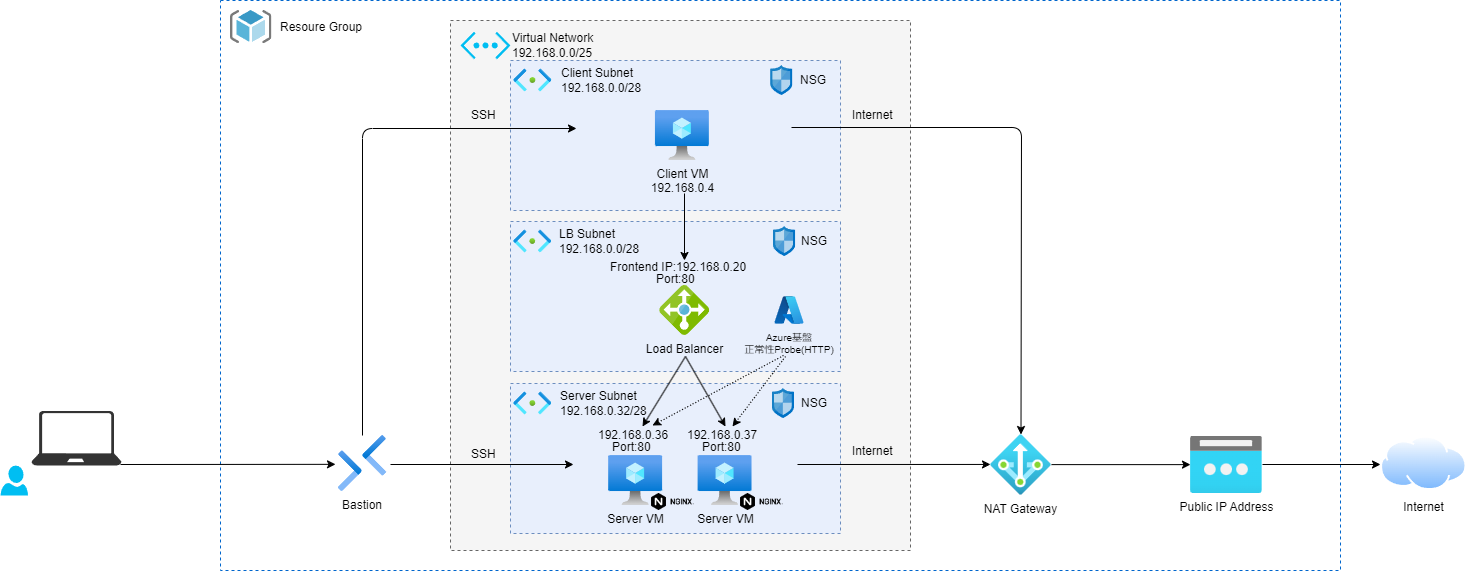

The diagram above was exported from draw.io. Its source (the exported page's mxGraphModel, read from the mxfile embedded in the PNG):
<mxGraphModel dx="2521" dy="678" grid="1" gridSize="10" guides="1" tooltips="1" connect="1" arrows="1" fold="1" page="1" pageScale="1" pageWidth="850" pageHeight="1100" math="0" shadow="0">
  <root>
    <mxCell id="0" />
    <mxCell id="1" parent="0" />
    <mxCell id="214" value="" style="rounded=0;whiteSpace=wrap;html=1;fontColor=#FFFFFF;fillColor=none;strokeColor=#0066CC;dashed=1;" parent="1" vertex="1">
      <mxGeometry x="-240" y="130" width="1120" height="570" as="geometry" />
    </mxCell>
    <mxCell id="216" value="" style="rounded=0;whiteSpace=wrap;html=1;fontColor=#333333;fillColor=#f5f5f5;strokeColor=#666666;dashed=1;" parent="1" vertex="1">
      <mxGeometry x="-10" y="150" width="460" height="530" as="geometry" />
    </mxCell>
    <mxCell id="2" value="" style="verticalLabelPosition=bottom;html=1;verticalAlign=top;align=center;strokeColor=none;fillColor=#00BEF2;shape=mxgraph.azure.virtual_network;pointerEvents=1;" parent="1" vertex="1">
      <mxGeometry y="161.25" width="50" height="27.500000000000004" as="geometry" />
    </mxCell>
    <mxCell id="3" value="Virtual Network&lt;br&gt;192.168.0.0/25" style="text;html=1;strokeColor=none;fillColor=none;align=left;verticalAlign=middle;whiteSpace=wrap;rounded=0;" parent="1" vertex="1">
      <mxGeometry x="50" y="160" width="210" height="30" as="geometry" />
    </mxCell>
    <mxCell id="123" value="Bastion" style="shape=image;verticalLabelPosition=bottom;labelBackgroundColor=none;verticalAlign=top;aspect=fixed;imageAspect=0;image=data:image/svg+xml,(base64 omitted: 2084 chars);fontColor=default;" parent="1" vertex="1">
      <mxGeometry x="-126" y="565" width="56" height="56" as="geometry" />
    </mxCell>
    <mxCell id="127" value="NAT Gateway" style="shape=image;verticalLabelPosition=bottom;labelBackgroundColor=none;verticalAlign=top;aspect=fixed;imageAspect=0;image=data:image/svg+xml,(base64 omitted: 2748 chars);" parent="1" vertex="1">
      <mxGeometry x="530" y="564" width="61" height="61" as="geometry" />
    </mxCell>
    <mxCell id="128" value="Public IP Address" style="aspect=fixed;html=1;points=[];align=center;image;fontSize=12;image=img/lib/azure2/networking/Public_IP_Addresses.svg;strokeColor=default;labelBackgroundColor=none;" parent="1" vertex="1">
      <mxGeometry x="730" y="565.5" width="71.88" height="57.5" as="geometry" />
    </mxCell>
    <mxCell id="132" value="Internet" style="aspect=fixed;perimeter=ellipsePerimeter;html=1;align=center;shadow=0;dashed=0;spacingTop=3;image;image=img/lib/active_directory/internet_cloud.svg;labelBackgroundColor=none;" parent="1" vertex="1">
      <mxGeometry x="920" y="565.5" width="86.51" height="54.5" as="geometry" />
    </mxCell>
    <mxCell id="227" value="" style="group" parent="1" vertex="1" connectable="0">
      <mxGeometry x="50" y="351" width="380" height="150" as="geometry" />
    </mxCell>
    <mxCell id="228" value="" style="rounded=0;whiteSpace=wrap;html=1;fillColor=#E8EFFC;strokeColor=#6c8ebf;dashed=1;" parent="227" vertex="1">
      <mxGeometry width="330" height="150" as="geometry" />
    </mxCell>
    <mxCell id="229" value="" style="shape=image;verticalLabelPosition=bottom;labelBackgroundColor=default;verticalAlign=top;aspect=fixed;imageAspect=0;image=data:image/svg+xml,(base64 omitted: 1948 chars);" parent="227" vertex="1">
      <mxGeometry x="2.2222222222222103" width="40" height="40" as="geometry" />
    </mxCell>
    <mxCell id="230" value="LB Subnet&lt;br&gt;192.168.0.0/28" style="text;html=1;strokeColor=none;fillColor=none;align=left;verticalAlign=middle;whiteSpace=wrap;rounded=0;" parent="227" vertex="1">
      <mxGeometry x="46.66666666666667" y="5" width="233.33333333333334" height="30" as="geometry" />
    </mxCell>
    <mxCell id="232" value="" style="group" parent="227" vertex="1" connectable="0">
      <mxGeometry x="160.77777777777777" y="5" width="168.88888888888889" height="30" as="geometry" />
    </mxCell>
    <mxCell id="233" value="" style="group" parent="232" vertex="1" connectable="0">
      <mxGeometry x="102.22222222222223" width="66.66666666666667" height="30" as="geometry" />
    </mxCell>
    <mxCell id="234" value="" style="sketch=0;aspect=fixed;html=1;points=[];align=center;image;fontSize=12;image=img/lib/mscae/Network_Security_Groups_Classic.svg;" parent="233" vertex="1">
      <mxGeometry width="22.2" height="30" as="geometry" />
    </mxCell>
    <mxCell id="235" value="NSG" style="text;html=1;strokeColor=none;fillColor=none;align=left;verticalAlign=middle;whiteSpace=wrap;rounded=0;" parent="233" vertex="1">
      <mxGeometry x="26.155555555555548" width="40.51111111111111" height="30" as="geometry" />
    </mxCell>
    <mxCell id="12" value="Load Balancer&lt;span style=&quot;&quot;&gt;&lt;br&gt;&lt;/span&gt;" style="sketch=0;aspect=fixed;html=1;points=[];align=center;image;fontSize=12;image=img/lib/mscae/Load_Balancer_feature.svg;labelBackgroundColor=none;" parent="227" vertex="1">
      <mxGeometry x="149.22222222222223" y="64" width="50" height="50" as="geometry" />
    </mxCell>
    <mxCell id="265" value="" style="group" parent="227" vertex="1" connectable="0">
      <mxGeometry x="98.11111111111111" y="31" width="166.66666666666669" height="43" as="geometry" />
    </mxCell>
    <mxCell id="255" value="Frontend IP:192.168.0.20" style="text;html=1;strokeColor=none;fillColor=none;align=left;verticalAlign=middle;whiteSpace=wrap;rounded=0;" parent="265" vertex="1">
      <mxGeometry width="166.66666666666669" height="30" as="geometry" />
    </mxCell>
    <mxCell id="264" value="Port:80" style="text;html=1;strokeColor=none;fillColor=none;align=left;verticalAlign=middle;whiteSpace=wrap;rounded=0;" parent="265" vertex="1">
      <mxGeometry x="45.55555555555556" y="12" width="166.66666666666669" height="30" as="geometry" />
    </mxCell>
    <mxCell id="285" value="Azure基盤&#10;正常性Probe(HTTP)" style="shape=image;verticalLabelPosition=bottom;labelBackgroundColor=none;verticalAlign=top;aspect=fixed;imageAspect=0;image=data:image/svg+xml,(base64 omitted: 2700 chars);fontSize=10;strokeWidth=0;" vertex="1" parent="227">
      <mxGeometry x="264" y="74" width="30" height="30" as="geometry" />
    </mxCell>
    <mxCell id="133" value="" style="endArrow=classic;html=1;" parent="1" edge="1">
      <mxGeometry width="50" height="50" relative="1" as="geometry">
        <mxPoint x="802" y="594" as="sourcePoint" />
        <mxPoint x="920" y="594" as="targetPoint" />
        <Array as="points" />
      </mxGeometry>
    </mxCell>
    <mxCell id="136" value="" style="endArrow=classic;html=1;entryX=0;entryY=0.498;entryDx=0;entryDy=0;entryPerimeter=0;" parent="1" target="128" edge="1">
      <mxGeometry width="50" height="50" relative="1" as="geometry">
        <mxPoint x="591" y="594.11" as="sourcePoint" />
        <mxPoint x="709" y="594.11" as="targetPoint" />
        <Array as="points" />
      </mxGeometry>
    </mxCell>
    <mxCell id="226" value="" style="group" parent="1" vertex="1" connectable="0">
      <mxGeometry x="50" y="190" width="330" height="150" as="geometry" />
    </mxCell>
    <mxCell id="218" value="" style="rounded=0;whiteSpace=wrap;html=1;fillColor=#E8EFFC;strokeColor=#6c8ebf;dashed=1;" parent="226" vertex="1">
      <mxGeometry width="330" height="150" as="geometry" />
    </mxCell>
    <mxCell id="217" value="" style="shape=image;verticalLabelPosition=bottom;labelBackgroundColor=default;verticalAlign=top;aspect=fixed;imageAspect=0;image=data:image/svg+xml,(base64 omitted: 1948 chars);" parent="226" vertex="1">
      <mxGeometry x="2.3495879120878995" width="40" height="40" as="geometry" />
    </mxCell>
    <mxCell id="219" value="Client Subnet&lt;br&gt;192.168.0.0/28" style="text;html=1;strokeColor=none;fillColor=none;align=left;verticalAlign=middle;whiteSpace=wrap;rounded=0;" parent="226" vertex="1">
      <mxGeometry x="49.34134615384615" y="5" width="246.70673076923077" height="30" as="geometry" />
    </mxCell>
    <mxCell id="223" value="Client VM&lt;br&gt;192.168.0.4" style="aspect=fixed;html=1;points=[];align=center;image;fontSize=12;image=img/lib/azure2/compute/Virtual_Machine.svg;labelBackgroundColor=none;" parent="226" vertex="1">
      <mxGeometry x="144.9364869505494" y="50" width="53.91" height="50" as="geometry" />
    </mxCell>
    <mxCell id="224" value="" style="group" parent="226" vertex="1" connectable="0">
      <mxGeometry x="152.10130494505495" y="5" width="178.56868131868129" height="30" as="geometry" />
    </mxCell>
    <mxCell id="225" value="" style="group" parent="224" vertex="1" connectable="0">
      <mxGeometry x="108.08104395604396" width="70.48763736263736" height="30" as="geometry" />
    </mxCell>
    <mxCell id="14" value="" style="sketch=0;aspect=fixed;html=1;points=[];align=center;image;fontSize=12;image=img/lib/mscae/Network_Security_Groups_Classic.svg;" parent="225" vertex="1">
      <mxGeometry width="22.2" height="30" as="geometry" />
    </mxCell>
    <mxCell id="15" value="NSG" style="text;html=1;strokeColor=none;fillColor=none;align=left;verticalAlign=middle;whiteSpace=wrap;rounded=0;" parent="225" vertex="1">
      <mxGeometry x="27.654649725274716" width="42.832987637362635" height="30" as="geometry" />
    </mxCell>
    <mxCell id="236" value="" style="group" parent="1" vertex="1" connectable="0">
      <mxGeometry x="50" y="513" width="330" height="150" as="geometry" />
    </mxCell>
    <mxCell id="237" value="" style="rounded=0;whiteSpace=wrap;html=1;fillColor=#E8EFFC;strokeColor=#6c8ebf;dashed=1;" parent="236" vertex="1">
      <mxGeometry width="330" height="150" as="geometry" />
    </mxCell>
    <mxCell id="238" value="" style="shape=image;verticalLabelPosition=bottom;labelBackgroundColor=default;verticalAlign=top;aspect=fixed;imageAspect=0;image=data:image/svg+xml,(base64 omitted: 1948 chars);" parent="236" vertex="1">
      <mxGeometry x="2.2783882783882663" width="40" height="40" as="geometry" />
    </mxCell>
    <mxCell id="239" value="Server Subnet&lt;br&gt;192.168.0.32/28" style="text;html=1;strokeColor=none;fillColor=none;align=left;verticalAlign=middle;whiteSpace=wrap;rounded=0;" parent="236" vertex="1">
      <mxGeometry x="47.84615384615385" y="5" width="239.23076923076923" height="30" as="geometry" />
    </mxCell>
    <mxCell id="241" value="" style="group" parent="236" vertex="1" connectable="0">
      <mxGeometry x="157.00732600732601" y="5" width="173.15750915750914" height="30" as="geometry" />
    </mxCell>
    <mxCell id="242" value="" style="group" parent="241" vertex="1" connectable="0">
      <mxGeometry x="104.8058608058608" width="68.35164835164835" height="30" as="geometry" />
    </mxCell>
    <mxCell id="243" value="" style="sketch=0;aspect=fixed;html=1;points=[];align=center;image;fontSize=12;image=img/lib/mscae/Network_Security_Groups_Classic.svg;" parent="242" vertex="1">
      <mxGeometry width="22.2" height="30" as="geometry" />
    </mxCell>
    <mxCell id="244" value="NSG" style="text;html=1;strokeColor=none;fillColor=none;align=left;verticalAlign=middle;whiteSpace=wrap;rounded=0;" parent="242" vertex="1">
      <mxGeometry x="26.816630036630027" width="41.53501831501831" height="30" as="geometry" />
    </mxCell>
    <mxCell id="279" value="" style="group" parent="236" vertex="1" connectable="0">
      <mxGeometry x="53.69597069597069" y="37" width="170.87912087912088" height="85" as="geometry" />
    </mxCell>
    <mxCell id="280" value="Server VM" style="aspect=fixed;html=1;points=[];align=center;image;fontSize=12;image=img/lib/azure2/compute/Virtual_Machine.svg;labelBackgroundColor=none;" parent="279" vertex="1">
      <mxGeometry x="44.48553113553108" y="35" width="53.91" height="50" as="geometry" />
    </mxCell>
    <mxCell id="281" value="" style="group" parent="279" vertex="1" connectable="0">
      <mxGeometry width="170.87912087912088" height="43" as="geometry" />
    </mxCell>
    <mxCell id="282" value="192.168.0.36" style="text;html=1;strokeColor=none;fillColor=none;align=left;verticalAlign=middle;whiteSpace=wrap;rounded=0;" parent="281" vertex="1">
      <mxGeometry x="31.897435897435898" width="170.87912087912088" height="30" as="geometry" />
    </mxCell>
    <mxCell id="283" value="Port:80" style="text;html=1;strokeColor=none;fillColor=none;align=left;verticalAlign=middle;whiteSpace=wrap;rounded=0;" parent="281" vertex="1">
      <mxGeometry x="46.70695970695971" y="12" width="170.87912087912088" height="30" as="geometry" />
    </mxCell>
    <mxCell id="278" value="" style="group" parent="236" vertex="1" connectable="0">
      <mxGeometry x="143.12087912087912" y="37" width="170.87912087912088" height="90" as="geometry" />
    </mxCell>
    <mxCell id="274" value="Server VM" style="aspect=fixed;html=1;points=[];align=center;image;fontSize=12;image=img/lib/azure2/compute/Virtual_Machine.svg;labelBackgroundColor=none;" parent="278" vertex="1">
      <mxGeometry x="44.48553113553108" y="35" width="53.91" height="50" as="geometry" />
    </mxCell>
    <mxCell id="275" value="" style="group" parent="278" vertex="1" connectable="0">
      <mxGeometry width="170.87912087912088" height="43" as="geometry" />
    </mxCell>
    <mxCell id="276" value="192.168.0.37" style="text;html=1;strokeColor=none;fillColor=none;align=left;verticalAlign=middle;whiteSpace=wrap;rounded=0;" parent="275" vertex="1">
      <mxGeometry x="31.897435897435898" width="170.87912087912088" height="30" as="geometry" />
    </mxCell>
    <mxCell id="277" value="Port:80" style="text;html=1;strokeColor=none;fillColor=none;align=left;verticalAlign=middle;whiteSpace=wrap;rounded=0;" parent="275" vertex="1">
      <mxGeometry x="46.70695970695971" y="12" width="170.87912087912088" height="30" as="geometry" />
    </mxCell>
    <mxCell id="zp1DbBin3VhQiB2V1bD8-287" value="" style="shape=image;verticalLabelPosition=bottom;labelBackgroundColor=default;verticalAlign=top;aspect=fixed;imageAspect=0;image=data:image/png,(base64 omitted: 21532 chars);" parent="278" vertex="1">
      <mxGeometry x="86.87912087912088" y="73" width="42.91" height="17" as="geometry" />
    </mxCell>
    <mxCell id="246" value="" style="endArrow=classic;html=1;entryX=0;entryY=0.498;entryDx=0;entryDy=0;entryPerimeter=0;" parent="1" edge="1">
      <mxGeometry width="50" height="50" relative="1" as="geometry">
        <mxPoint x="337" y="594" as="sourcePoint" />
        <mxPoint x="530" y="593.935" as="targetPoint" />
        <Array as="points" />
      </mxGeometry>
    </mxCell>
    <mxCell id="247" value="" style="endArrow=classic;html=1;entryX=0.5;entryY=0;entryDx=0;entryDy=0;" parent="1" target="127" edge="1">
      <mxGeometry width="50" height="50" relative="1" as="geometry">
        <mxPoint x="331" y="257" as="sourcePoint" />
        <mxPoint x="540" y="589.935" as="targetPoint" />
        <Array as="points">
          <mxPoint x="561" y="257" />
        </Array>
      </mxGeometry>
    </mxCell>
    <mxCell id="130" value="" style="endArrow=classic;html=1;exitX=0.5;exitY=0;exitDx=0;exitDy=0;" parent="1" source="123" edge="1">
      <mxGeometry width="50" height="50" relative="1" as="geometry">
        <mxPoint x="-160" y="320" as="sourcePoint" />
        <mxPoint x="116" y="258" as="targetPoint" />
        <Array as="points">
          <mxPoint x="-98" y="258" />
        </Array>
      </mxGeometry>
    </mxCell>
    <mxCell id="131" value="" style="endArrow=classic;html=1;" parent="1" edge="1">
      <mxGeometry width="50" height="50" relative="1" as="geometry">
        <mxPoint x="-70" y="594" as="sourcePoint" />
        <mxPoint x="113" y="594" as="targetPoint" />
        <Array as="points" />
      </mxGeometry>
    </mxCell>
    <mxCell id="248" value="" style="group" parent="1" vertex="1" connectable="0">
      <mxGeometry x="-460" y="540.5" width="121" height="70.5" as="geometry" />
    </mxCell>
    <mxCell id="212" value="" style="verticalLabelPosition=bottom;html=1;verticalAlign=top;align=center;strokeColor=none;fillColor=#333333;shape=mxgraph.azure.laptop;pointerEvents=1;fontColor=#FFFFFF;" parent="248" vertex="1">
      <mxGeometry x="31" width="90" height="54.5" as="geometry" />
    </mxCell>
    <mxCell id="213" value="" style="verticalLabelPosition=bottom;html=1;verticalAlign=top;align=center;strokeColor=none;fillColor=#00BEF2;shape=mxgraph.azure.user;fontColor=#FFFFFF;" parent="248" vertex="1">
      <mxGeometry y="54.5" width="27.5" height="30" as="geometry" />
    </mxCell>
    <mxCell id="249" value="" style="endArrow=classic;html=1;" parent="1" edge="1">
      <mxGeometry width="50" height="50" relative="1" as="geometry">
        <mxPoint x="-340" y="594" as="sourcePoint" />
        <mxPoint x="-125" y="593.83" as="targetPoint" />
        <Array as="points" />
      </mxGeometry>
    </mxCell>
    <mxCell id="250" value="" style="endArrow=classic;html=1;" parent="1" edge="1">
      <mxGeometry width="50" height="50" relative="1" as="geometry">
        <mxPoint x="224" y="323" as="sourcePoint" />
        <mxPoint x="224" y="390" as="targetPoint" />
        <Array as="points" />
      </mxGeometry>
    </mxCell>
    <mxCell id="251" value="" style="endArrow=classic;html=1;" parent="1" edge="1">
      <mxGeometry width="50" height="50" relative="1" as="geometry">
        <mxPoint x="225" y="486" as="sourcePoint" />
        <mxPoint x="182" y="556" as="targetPoint" />
        <Array as="points" />
      </mxGeometry>
    </mxCell>
    <mxCell id="257" value="" style="group" parent="1" vertex="1" connectable="0">
      <mxGeometry x="-230" y="140" width="294" height="33.129999999999995" as="geometry" />
    </mxCell>
    <mxCell id="61" value="" style="sketch=0;aspect=fixed;html=1;points=[];align=center;image;fontSize=12;image=img/lib/mscae/ResourceGroup.svg;labelBackgroundColor=none;" parent="257" vertex="1">
      <mxGeometry width="41.41" height="33.13" as="geometry" />
    </mxCell>
    <mxCell id="62" value="Resoure Group" style="text;html=1;strokeColor=none;fillColor=none;align=left;verticalAlign=middle;whiteSpace=wrap;rounded=0;" parent="257" vertex="1">
      <mxGeometry x="48" y="2.1299999999999955" width="246" height="30" as="geometry" />
    </mxCell>
    <mxCell id="260" value="SSH" style="text;html=1;strokeColor=none;fillColor=none;align=left;verticalAlign=middle;whiteSpace=wrap;rounded=0;" parent="1" vertex="1">
      <mxGeometry x="9" y="569" width="36.46" height="30" as="geometry" />
    </mxCell>
    <mxCell id="261" value="SSH" style="text;html=1;strokeColor=none;fillColor=none;align=left;verticalAlign=middle;whiteSpace=wrap;rounded=0;" parent="1" vertex="1">
      <mxGeometry x="9" y="230" width="36.46" height="30" as="geometry" />
    </mxCell>
    <mxCell id="262" value="Internet" style="text;html=1;strokeColor=none;fillColor=none;align=left;verticalAlign=middle;whiteSpace=wrap;rounded=0;" parent="1" vertex="1">
      <mxGeometry x="390" y="230" width="36.46" height="30" as="geometry" />
    </mxCell>
    <mxCell id="263" value="Internet" style="text;html=1;strokeColor=none;fillColor=none;align=left;verticalAlign=middle;whiteSpace=wrap;rounded=0;" parent="1" vertex="1">
      <mxGeometry x="390" y="565.5" width="36.46" height="30" as="geometry" />
    </mxCell>
    <mxCell id="284" value="" style="endArrow=classic;html=1;" parent="1" edge="1">
      <mxGeometry width="50" height="50" relative="1" as="geometry">
        <mxPoint x="225" y="486" as="sourcePoint" />
        <mxPoint x="265" y="556" as="targetPoint" />
        <Array as="points" />
      </mxGeometry>
    </mxCell>
    <mxCell id="zp1DbBin3VhQiB2V1bD8-286" value="" style="shape=image;verticalLabelPosition=bottom;labelBackgroundColor=default;verticalAlign=top;aspect=fixed;imageAspect=0;image=data:image/png,(base64 omitted: 21532 chars);" parent="1" vertex="1">
      <mxGeometry x="191" y="623" width="42.91" height="17" as="geometry" />
    </mxCell>
    <mxCell id="286" value="" style="endArrow=classic;html=1;dashed=1;dashPattern=1 2;" edge="1" parent="1">
      <mxGeometry width="50" height="50" relative="1" as="geometry">
        <mxPoint x="323" y="485" as="sourcePoint" />
        <mxPoint x="192" y="555" as="targetPoint" />
        <Array as="points" />
      </mxGeometry>
    </mxCell>
    <mxCell id="287" value="" style="endArrow=classic;html=1;dashed=1;dashPattern=1 2;" edge="1" parent="1">
      <mxGeometry width="50" height="50" relative="1" as="geometry">
        <mxPoint x="325" y="486" as="sourcePoint" />
        <mxPoint x="272" y="556" as="targetPoint" />
        <Array as="points" />
      </mxGeometry>
    </mxCell>
  </root>
</mxGraphModel>